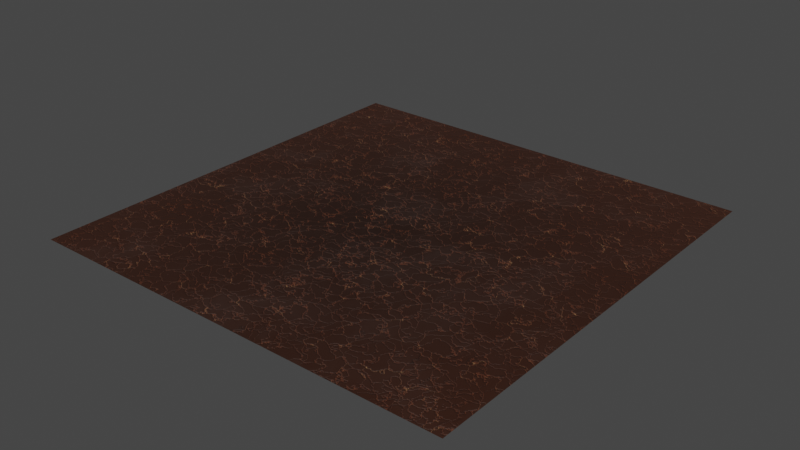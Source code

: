 # Source: leather.blend  (saved by Blender 2.83.19; exported with 4.5.12 LTS)
import bpy
from mathutils import Matrix  # noqa: F401  (used for matrix-valued properties, if any)

bpy.ops.wm.read_factory_settings(use_empty=True)
scene = bpy.context.scene
scene.name = 'Scene'

# ---- materials (node trees are filled in below, after node groups)
mat_material_001 = bpy.data.materials.new('Material.001')
mat_material_001.use_transparent_shadow = False

# ---- node groups
ng_nodegroup = bpy.data.node_groups.new('NodeGroup', 'ShaderNodeTree')
_s = ng_nodegroup.interface.new_socket(name='BSDF', in_out='OUTPUT', socket_type='NodeSocketShader')
_s = ng_nodegroup.interface.new_socket(name='curvy', in_out='INPUT', socket_type='NodeSocketFloat')
_s.subtype = 'FACTOR'
_s.default_value = 0.825
_s.min_value = 0.0
_s.max_value = 1.0
_s = ng_nodegroup.interface.new_socket(name='shape', in_out='INPUT', socket_type='NodeSocketFloat')
_s.default_value = 10.0
_s.min_value = -1000.0
_s.max_value = 1000.0
_s = ng_nodegroup.interface.new_socket(name='scale size', in_out='INPUT', socket_type='NodeSocketFloat')
_s.subtype = 'FACTOR'
_s.default_value = 0.2
_s.min_value = 0.0
_s.max_value = 1.0
_s = ng_nodegroup.interface.new_socket(name='color palette', in_out='INPUT', socket_type='NodeSocketFloat')
_s.subtype = 'FACTOR'
_s.default_value = 0.412
_s.min_value = 0.0
_s.max_value = 1.0
_s = ng_nodegroup.interface.new_socket(name='rough scale', in_out='INPUT', socket_type='NodeSocketFloat')
_s.default_value = 5.0
_s.min_value = -1000.0
_s.max_value = 1000.0
_s = ng_nodegroup.interface.new_socket(name='rough detail', in_out='INPUT', socket_type='NodeSocketFloat')
_s.default_value = 2.0
_s.min_value = 0.0
_s.max_value = 16.0
_N = ng_nodegroup.nodes; _L = ng_nodegroup.links
n0 = _N.new('ShaderNodeBsdfPrincipled'); n0.name = 'Principled BSDF'; n0.location = (1383, 233)
n0.distribution = 'GGX'
n0.subsurface_method = 'BURLEY'
n0.inputs[3].default_value = 1.45
n0.inputs[27].default_value = (0.0, 0.0, 0.0, 1.0)
n0.inputs[28].default_value = 1.0
n1 = _N.new('ShaderNodeMix'); n1.name = 'Mix'; n1.location = (-856, 62)
n1.data_type = 'RGBA'
n2 = _N.new('ShaderNodeTexNoise'); n2.name = 'Noise Texture'; n2.location = (-1071, 158)
n2.inputs[3].default_value = 16.0
n3 = _N.new('ShaderNodeTexCoord'); n3.name = 'Texture Coordinate'; n3.location = (-1285, -1)
n4 = _N.new('ShaderNodeTexVoronoi'); n4.name = 'Voronoi Texture'; n4.location = (-101, 155)
n4.feature = 'SMOOTH_F1'
n4.inputs[2].default_value = 20.0
n4.inputs[6].default_value = 0.0
n5 = _N.new('ShaderNodeValToRGB'); n5.name = 'ColorRamp'; n5.location = (981, 381)
while len(n5.color_ramp.elements) > 1: n5.color_ramp.elements.remove(n5.color_ramp.elements[-1])
n5.color_ramp.elements[0].position = 0.0; n5.color_ramp.elements[0].color = (0.01836, 0.007256, 0.004227, 1.0)
_e = n5.color_ramp.elements.new(0.5909); _e.color = (0.1329, 0.04092, 0.01938, 1.0)
_e = n5.color_ramp.elements.new(1.0); _e.color = (0.6214, 0.4098, 0.1729, 1.0)
n6 = _N.new('ShaderNodeValToRGB'); n6.name = 'ColorRamp.002'; n6.location = (771, 32)
while len(n6.color_ramp.elements) > 1: n6.color_ramp.elements.remove(n6.color_ramp.elements[-1])
n6.color_ramp.elements[0].position = 0.0; n6.color_ramp.elements[0].color = (0.0, 0.0, 0.0, 1.0)
_e = n6.color_ramp.elements.new(1.0); _e.color = (1.0, 1.0, 1.0, 1.0)
n7 = _N.new('ShaderNodeTexNoise'); n7.name = 'Noise Texture.001'; n7.location = (513, 41)
n8 = _N.new('ShaderNodeMapping'); n8.name = 'Mapping'; n8.location = (-636, 100)
n8.width = 240
n9 = _N.new('ShaderNodeValToRGB'); n9.name = 'ColorRamp.001'; n9.location = (593, -288)
while len(n9.color_ramp.elements) > 1: n9.color_ramp.elements.remove(n9.color_ramp.elements[-1])
n9.color_ramp.elements[0].position = 0.0; n9.color_ramp.elements[0].color = (0.0, 0.0, 0.0, 1.0)
_e = n9.color_ramp.elements.new(1.0); _e.color = (1.0, 1.0, 1.0, 1.0)
n10 = _N.new('ShaderNodeTexVoronoi'); n10.name = 'Voronoi Texture.001'; n10.location = (-346, 91)
n10.feature = 'SMOOTH_F1'
n10.inputs[2].default_value = 20.1
n11 = _N.new('ShaderNodeBump'); n11.name = 'Bump'; n11.location = (947, -307)
n11.invert = True
n11.inputs[1].default_value = 1.0
n11.inputs[2].default_value = 1.0
n12 = _N.new('NodeGroupOutput'); n12.name = 'Group Output'; n12.location = (1731, 62)
n13 = _N.new('NodeGroupInput'); n13.name = 'Group Input'; n13.location = (284, 335)
_L.new(n0.outputs[0], n12.inputs[0])
_L.new(n11.outputs[0], n0.inputs[5])
_L.new(n10.outputs[2], n4.inputs[0])
_L.new(n8.outputs[0], n10.inputs[0])
_L.new(n3.outputs[3], n2.inputs[0])
_L.new(n4.outputs[0], n5.inputs[0])
_L.new(n5.outputs[0], n0.inputs[0])
_L.new(n2.outputs[1], n1.inputs[6])
_L.new(n1.outputs[2], n8.inputs[0])
_L.new(n3.outputs[3], n1.inputs[7])
_L.new(n9.outputs[0], n11.inputs[3])
_L.new(n4.outputs[0], n9.inputs[0])
_L.new(n8.outputs[0], n7.inputs[0])
_L.new(n7.outputs[0], n6.inputs[0])
_L.new(n6.outputs[0], n0.inputs[2])
_L.new(n13.outputs[0], n1.inputs[0])
_L.new(n13.outputs[1], n2.inputs[2])
_L.new(n13.outputs[2], n10.inputs[6])
_L.new(n13.outputs[3], n11.inputs[0])
_L.new(n13.outputs[4], n7.inputs[2])
_L.new(n13.outputs[5], n7.inputs[3])
n12.is_active_output = True

# ---- material node trees
mat_material_001.use_nodes = True; mat_material_001.node_tree.nodes.clear()
_N = mat_material_001.node_tree.nodes; _L = mat_material_001.node_tree.links
n0 = _N.new('ShaderNodeOutputMaterial'); n0.name = 'Material Output'; n0.location = (594, 300)
n1 = _N.new('ShaderNodeGroup'); n1.name = 'Group'; n1.location = (-1030, 104)
n1.node_tree = ng_nodegroup
n1.inputs[0].default_value = 0.825
n1.inputs[1].default_value = 10.0
n1.inputs[2].default_value = 0.2
n1.inputs[3].default_value = 0.412
n1.inputs[4].default_value = 5.0
n1.inputs[5].default_value = 2.0
_L.new(n1.outputs[0], n0.inputs[0])
n0.is_active_output = True

# ---- world
world_world = bpy.data.worlds.new('World'); scene.world = world_world
world_world.use_nodes = True; world_world.node_tree.nodes.clear()
_N = world_world.node_tree.nodes; _L = world_world.node_tree.links
n0 = _N.new('ShaderNodeOutputWorld'); n0.name = 'World Output'; n0.location = (300, 300)
n1 = _N.new('ShaderNodeBackground'); n1.name = 'Background'; n1.location = (10, 300)
n1.inputs[0].default_value = (0.05088, 0.05088, 0.05088, 1.0)
_L.new(n1.outputs[0], n0.inputs[0])
n0.is_active_output = True
world_world.color = (0.05088, 0.05088, 0.05088)
world_world.use_sun_shadow = False
world_world.sun_shadow_jitter_overblur = 0.0

# ---- meshes
me_plane = bpy.data.meshes.new('Plane')
me_plane.from_pydata([(-1.0, -1.0, 0.0), (1.0, -1.0, 0.0), (-1.0, 1.0, 0.0), (1.0, 1.0, 0.0)], [], [(0, 1, 3, 2)])
_uv = me_plane.uv_layers.new(name='UVMap')
_uv.uv.foreach_set('vector', [0.0, 0.0, 1.0, 0.0, 1.0, 1.0, 0.0, 1.0])
me_plane.materials.append(mat_material_001)
me_plane.use_remesh_fix_poles = True
me_plane.use_remesh_preserve_attributes = False
me_plane.use_mirror_vertex_groups = False
me_plane.update()

# ---- objects
ob_plane = bpy.data.objects.new('Plane', me_plane)

# ---- transforms, parenting, visibility, modifiers, constraints
ob_plane.location = (0.0, 0.0, 0.0)
ob_plane.scale = (8.0, 8.0, 8.0)
ob_plane.lineart.crease_threshold = 0.0

# ---- collection membership
scene.collection.objects.link(ob_plane)

# ---- scene / render settings (as saved in the file)
scene.frame_start = 1; scene.frame_end = 250; scene.frame_set(1)
scene.render.engine = 'BLENDER_EEVEE_NEXT'
scene.cycles.use_denoising = False
scene.cycles.samples = 128
scene.cycles.sampling_pattern = 'TABULATED_SOBOL'
scene.cycles.use_adaptive_sampling = False
scene.cycles.use_light_tree = False
scene.view_settings.view_transform = 'Filmic'
bpy.context.view_layer.update()

# ---- added for rendering (the .blend has no active camera and no usable light): camera, sun
cam_auto = bpy.data.cameras.new('AutoCamera')
cam_auto.lens = 50.0
cam_auto.sensor_width = 36.0
cam_auto.clip_end = 1000.0
ob_auto_camera = bpy.data.objects.new('AutoCamera', cam_auto)
scene.collection.objects.link(ob_auto_camera)
ob_auto_camera.location = (20.9354, -25.1225, 16.7484)
ob_auto_camera.rotation_euler = (1.09748, -7.21219e-08, 0.694738)
scene.camera = ob_auto_camera
light_auto_sun = bpy.data.lights.new('AutoSun', 'SUN')
light_auto_sun.energy = 3.0
light_auto_sun.angle = 0.0523599
ob_auto_sun = bpy.data.objects.new('AutoSun', light_auto_sun)
scene.collection.objects.link(ob_auto_sun)
ob_auto_sun.rotation_euler = (0.872665, 0.174533, 0.523599)
bpy.context.view_layer.update()
